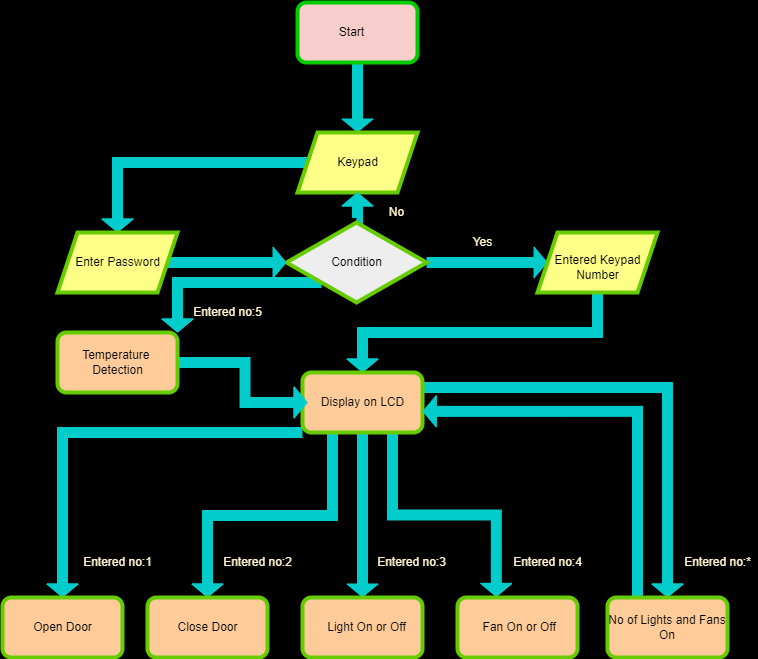

The diagram above was exported from draw.io. Its source (the exported page's mxGraphModel, read from the mxfile embedded in the PNG):
<mxGraphModel dx="1038" dy="1650" grid="1" gridSize="10" guides="1" tooltips="1" connect="1" arrows="1" fold="1" page="1" pageScale="1" pageWidth="827" pageHeight="1169" background="#000000" math="0" shadow="0">
  <root>
    <mxCell id="WIyWlLk6GJQsqaUBKTNV-0" />
    <mxCell id="WIyWlLk6GJQsqaUBKTNV-1" parent="WIyWlLk6GJQsqaUBKTNV-0" />
    <mxCell id="_sYajcHuuKAn3nQRWnMy-35" style="edgeStyle=orthogonalEdgeStyle;shape=flexArrow;rounded=0;orthogonalLoop=1;jettySize=auto;html=1;exitX=0.5;exitY=1;exitDx=0;exitDy=0;endSize=4;startSize=4;strokeColor=#00CCCC;fillColor=#00CCCC;strokeWidth=1;entryX=0.5;entryY=0;entryDx=0;entryDy=0;" edge="1" parent="WIyWlLk6GJQsqaUBKTNV-1" source="_sYajcHuuKAn3nQRWnMy-0" target="_sYajcHuuKAn3nQRWnMy-1">
      <mxGeometry relative="1" as="geometry">
        <mxPoint x="420" y="70" as="targetPoint" />
      </mxGeometry>
    </mxCell>
    <mxCell id="_sYajcHuuKAn3nQRWnMy-0" value="" style="rounded=1;whiteSpace=wrap;html=1;fillColor=#f8cecc;strokeColor=#00CC00;strokeWidth=4;" vertex="1" parent="WIyWlLk6GJQsqaUBKTNV-1">
      <mxGeometry x="360" y="-50" width="120" height="60" as="geometry" />
    </mxCell>
    <mxCell id="_sYajcHuuKAn3nQRWnMy-37" style="edgeStyle=orthogonalEdgeStyle;shape=flexArrow;rounded=0;orthogonalLoop=1;jettySize=auto;html=1;exitX=0;exitY=0.5;exitDx=0;exitDy=0;entryX=0.5;entryY=0;entryDx=0;entryDy=0;startSize=4;endSize=4;strokeColor=#00CCCC;strokeWidth=1;fillColor=#00CCCC;" edge="1" parent="WIyWlLk6GJQsqaUBKTNV-1" source="_sYajcHuuKAn3nQRWnMy-1" target="_sYajcHuuKAn3nQRWnMy-10">
      <mxGeometry relative="1" as="geometry" />
    </mxCell>
    <mxCell id="_sYajcHuuKAn3nQRWnMy-1" value="" style="shape=parallelogram;perimeter=parallelogramPerimeter;whiteSpace=wrap;html=1;fixedSize=1;strokeColor=#66CC00;strokeWidth=4;fillColor=#ffff88;" vertex="1" parent="WIyWlLk6GJQsqaUBKTNV-1">
      <mxGeometry x="360" y="80" width="120" height="60" as="geometry" />
    </mxCell>
    <mxCell id="_sYajcHuuKAn3nQRWnMy-2" value="Start" style="text;html=1;resizable=0;autosize=1;align=center;verticalAlign=middle;points=[];fillColor=none;strokeColor=none;rounded=0;" vertex="1" parent="WIyWlLk6GJQsqaUBKTNV-1">
      <mxGeometry x="394" y="-30" width="40" height="20" as="geometry" />
    </mxCell>
    <mxCell id="_sYajcHuuKAn3nQRWnMy-3" value="Keypad" style="text;html=1;resizable=0;autosize=1;align=center;verticalAlign=middle;points=[];fillColor=none;strokeColor=none;rounded=0;" vertex="1" parent="WIyWlLk6GJQsqaUBKTNV-1">
      <mxGeometry x="390" y="100" width="60" height="20" as="geometry" />
    </mxCell>
    <mxCell id="_sYajcHuuKAn3nQRWnMy-48" style="edgeStyle=orthogonalEdgeStyle;shape=flexArrow;rounded=0;orthogonalLoop=1;jettySize=auto;html=1;exitX=1;exitY=0.5;exitDx=0;exitDy=0;startSize=4;endSize=4;strokeColor=#00CCCC;strokeWidth=1;fillColor=#00CCCC;" edge="1" parent="WIyWlLk6GJQsqaUBKTNV-1" source="_sYajcHuuKAn3nQRWnMy-4" target="_sYajcHuuKAn3nQRWnMy-12">
      <mxGeometry relative="1" as="geometry" />
    </mxCell>
    <mxCell id="_sYajcHuuKAn3nQRWnMy-50" style="edgeStyle=orthogonalEdgeStyle;shape=flexArrow;rounded=0;orthogonalLoop=1;jettySize=auto;html=1;exitX=0.5;exitY=0;exitDx=0;exitDy=0;entryX=0.5;entryY=1;entryDx=0;entryDy=0;startSize=4;endSize=4;strokeColor=#00CCCC;strokeWidth=1;fillColor=#00CCCC;" edge="1" parent="WIyWlLk6GJQsqaUBKTNV-1" source="_sYajcHuuKAn3nQRWnMy-4" target="_sYajcHuuKAn3nQRWnMy-1">
      <mxGeometry relative="1" as="geometry" />
    </mxCell>
    <mxCell id="_sYajcHuuKAn3nQRWnMy-66" style="edgeStyle=orthogonalEdgeStyle;shape=flexArrow;rounded=0;orthogonalLoop=1;jettySize=auto;html=1;exitX=0;exitY=1;exitDx=0;exitDy=0;entryX=1;entryY=0;entryDx=0;entryDy=0;fontColor=#FFF2CC;startSize=4;endSize=4;strokeColor=#00CCCC;strokeWidth=1;fillColor=#00CCCC;" edge="1" parent="WIyWlLk6GJQsqaUBKTNV-1" source="_sYajcHuuKAn3nQRWnMy-4" target="_sYajcHuuKAn3nQRWnMy-64">
      <mxGeometry relative="1" as="geometry" />
    </mxCell>
    <mxCell id="_sYajcHuuKAn3nQRWnMy-4" value="" style="rhombus;whiteSpace=wrap;html=1;strokeColor=#66CC00;strokeWidth=4;fillColor=#eeeeee;" vertex="1" parent="WIyWlLk6GJQsqaUBKTNV-1">
      <mxGeometry x="349" y="170" width="140" height="80" as="geometry" />
    </mxCell>
    <mxCell id="_sYajcHuuKAn3nQRWnMy-5" value="Condition" style="text;html=1;resizable=0;autosize=1;align=center;verticalAlign=middle;points=[];fillColor=none;strokeColor=none;rounded=0;" vertex="1" parent="WIyWlLk6GJQsqaUBKTNV-1">
      <mxGeometry x="384" y="200" width="70" height="20" as="geometry" />
    </mxCell>
    <mxCell id="_sYajcHuuKAn3nQRWnMy-38" style="edgeStyle=orthogonalEdgeStyle;shape=flexArrow;rounded=0;orthogonalLoop=1;jettySize=auto;html=1;exitX=1;exitY=0.5;exitDx=0;exitDy=0;entryX=0;entryY=0.5;entryDx=0;entryDy=0;startSize=4;endSize=4;strokeColor=#00CCCC;strokeWidth=1;fillColor=#00CCCC;" edge="1" parent="WIyWlLk6GJQsqaUBKTNV-1" source="_sYajcHuuKAn3nQRWnMy-10" target="_sYajcHuuKAn3nQRWnMy-4">
      <mxGeometry relative="1" as="geometry" />
    </mxCell>
    <mxCell id="_sYajcHuuKAn3nQRWnMy-10" value="" style="shape=parallelogram;perimeter=parallelogramPerimeter;whiteSpace=wrap;html=1;fixedSize=1;strokeColor=#66CC00;strokeWidth=4;fillColor=#ffff88;" vertex="1" parent="WIyWlLk6GJQsqaUBKTNV-1">
      <mxGeometry x="120" y="180" width="120" height="60" as="geometry" />
    </mxCell>
    <mxCell id="_sYajcHuuKAn3nQRWnMy-11" value="Enter Password" style="text;html=1;resizable=0;autosize=1;align=center;verticalAlign=middle;points=[];fillColor=none;strokeColor=none;rounded=0;" vertex="1" parent="WIyWlLk6GJQsqaUBKTNV-1">
      <mxGeometry x="130" y="200" width="100" height="20" as="geometry" />
    </mxCell>
    <mxCell id="_sYajcHuuKAn3nQRWnMy-49" style="edgeStyle=orthogonalEdgeStyle;shape=flexArrow;rounded=0;orthogonalLoop=1;jettySize=auto;html=1;exitX=0.5;exitY=1;exitDx=0;exitDy=0;entryX=0.5;entryY=0;entryDx=0;entryDy=0;startSize=4;endSize=4;strokeColor=#00CCCC;strokeWidth=1;fillColor=#00CCCC;" edge="1" parent="WIyWlLk6GJQsqaUBKTNV-1" source="_sYajcHuuKAn3nQRWnMy-12" target="_sYajcHuuKAn3nQRWnMy-18">
      <mxGeometry relative="1" as="geometry" />
    </mxCell>
    <mxCell id="_sYajcHuuKAn3nQRWnMy-12" value="" style="shape=parallelogram;perimeter=parallelogramPerimeter;whiteSpace=wrap;html=1;fixedSize=1;strokeColor=#66CC00;strokeWidth=4;fillColor=#ffff88;" vertex="1" parent="WIyWlLk6GJQsqaUBKTNV-1">
      <mxGeometry x="600" y="180" width="120" height="60" as="geometry" />
    </mxCell>
    <mxCell id="_sYajcHuuKAn3nQRWnMy-13" value="Entered Keypad&lt;br&gt;Number" style="text;html=1;resizable=0;autosize=1;align=center;verticalAlign=middle;points=[];fillColor=none;strokeColor=none;rounded=0;" vertex="1" parent="WIyWlLk6GJQsqaUBKTNV-1">
      <mxGeometry x="610" y="200" width="100" height="30" as="geometry" />
    </mxCell>
    <mxCell id="_sYajcHuuKAn3nQRWnMy-43" style="edgeStyle=orthogonalEdgeStyle;shape=flexArrow;rounded=0;orthogonalLoop=1;jettySize=auto;html=1;exitX=0;exitY=1;exitDx=0;exitDy=0;entryX=0.5;entryY=0;entryDx=0;entryDy=0;startSize=4;endSize=4;strokeColor=#00CCCC;strokeWidth=1;fillColor=#00CCCC;" edge="1" parent="WIyWlLk6GJQsqaUBKTNV-1" source="_sYajcHuuKAn3nQRWnMy-18" target="_sYajcHuuKAn3nQRWnMy-20">
      <mxGeometry relative="1" as="geometry">
        <Array as="points">
          <mxPoint x="125" y="380" />
        </Array>
      </mxGeometry>
    </mxCell>
    <mxCell id="_sYajcHuuKAn3nQRWnMy-44" style="edgeStyle=orthogonalEdgeStyle;shape=flexArrow;rounded=0;orthogonalLoop=1;jettySize=auto;html=1;exitX=0.25;exitY=1;exitDx=0;exitDy=0;entryX=0.5;entryY=0;entryDx=0;entryDy=0;startSize=4;endSize=4;strokeColor=#00CCCC;strokeWidth=1;fillColor=#00CCCC;" edge="1" parent="WIyWlLk6GJQsqaUBKTNV-1" source="_sYajcHuuKAn3nQRWnMy-18" target="_sYajcHuuKAn3nQRWnMy-26">
      <mxGeometry relative="1" as="geometry">
        <Array as="points">
          <mxPoint x="395" y="463" />
          <mxPoint x="270" y="463" />
        </Array>
      </mxGeometry>
    </mxCell>
    <mxCell id="_sYajcHuuKAn3nQRWnMy-45" style="edgeStyle=orthogonalEdgeStyle;shape=flexArrow;rounded=0;orthogonalLoop=1;jettySize=auto;html=1;exitX=0.5;exitY=1;exitDx=0;exitDy=0;entryX=0.5;entryY=0;entryDx=0;entryDy=0;startSize=4;endSize=4;strokeColor=#00CCCC;strokeWidth=1;fillColor=#00CCCC;" edge="1" parent="WIyWlLk6GJQsqaUBKTNV-1" source="_sYajcHuuKAn3nQRWnMy-18" target="_sYajcHuuKAn3nQRWnMy-27">
      <mxGeometry relative="1" as="geometry" />
    </mxCell>
    <mxCell id="_sYajcHuuKAn3nQRWnMy-46" style="edgeStyle=orthogonalEdgeStyle;shape=flexArrow;rounded=0;orthogonalLoop=1;jettySize=auto;html=1;exitX=0.75;exitY=1;exitDx=0;exitDy=0;entryX=0.323;entryY=-0.01;entryDx=0;entryDy=0;entryPerimeter=0;startSize=4;endSize=4;strokeColor=#00CCCC;strokeWidth=1;fillColor=#00CCCC;" edge="1" parent="WIyWlLk6GJQsqaUBKTNV-1" source="_sYajcHuuKAn3nQRWnMy-18" target="_sYajcHuuKAn3nQRWnMy-28">
      <mxGeometry relative="1" as="geometry" />
    </mxCell>
    <mxCell id="_sYajcHuuKAn3nQRWnMy-61" style="edgeStyle=orthogonalEdgeStyle;shape=flexArrow;rounded=0;orthogonalLoop=1;jettySize=auto;html=1;exitX=1;exitY=0.25;exitDx=0;exitDy=0;fontColor=#FFF2CC;startSize=4;endSize=4;strokeColor=#00CCCC;strokeWidth=1;fillColor=#00CCCC;" edge="1" parent="WIyWlLk6GJQsqaUBKTNV-1" source="_sYajcHuuKAn3nQRWnMy-18" target="_sYajcHuuKAn3nQRWnMy-29">
      <mxGeometry relative="1" as="geometry" />
    </mxCell>
    <mxCell id="_sYajcHuuKAn3nQRWnMy-18" value="" style="rounded=1;whiteSpace=wrap;html=1;strokeWidth=4;fillColor=#ffcc99;strokeColor=#66CC00;" vertex="1" parent="WIyWlLk6GJQsqaUBKTNV-1">
      <mxGeometry x="365" y="320" width="120" height="60" as="geometry" />
    </mxCell>
    <mxCell id="_sYajcHuuKAn3nQRWnMy-19" value="Display on LCD" style="text;html=1;resizable=0;autosize=1;align=center;verticalAlign=middle;points=[];fillColor=none;strokeColor=none;rounded=0;" vertex="1" parent="WIyWlLk6GJQsqaUBKTNV-1">
      <mxGeometry x="375" y="340" width="100" height="20" as="geometry" />
    </mxCell>
    <mxCell id="_sYajcHuuKAn3nQRWnMy-20" value="" style="rounded=1;whiteSpace=wrap;html=1;strokeWidth=4;fillColor=#ffcc99;strokeColor=#66CC00;" vertex="1" parent="WIyWlLk6GJQsqaUBKTNV-1">
      <mxGeometry x="65" y="545" width="120" height="60" as="geometry" />
    </mxCell>
    <mxCell id="_sYajcHuuKAn3nQRWnMy-22" value="Open Door" style="text;html=1;resizable=0;autosize=1;align=center;verticalAlign=middle;points=[];fillColor=none;strokeColor=none;rounded=0;" vertex="1" parent="WIyWlLk6GJQsqaUBKTNV-1">
      <mxGeometry x="90" y="565" width="70" height="20" as="geometry" />
    </mxCell>
    <mxCell id="_sYajcHuuKAn3nQRWnMy-26" value="" style="rounded=1;whiteSpace=wrap;html=1;strokeWidth=4;fillColor=#ffcc99;strokeColor=#66CC00;" vertex="1" parent="WIyWlLk6GJQsqaUBKTNV-1">
      <mxGeometry x="210" y="545" width="120" height="60" as="geometry" />
    </mxCell>
    <mxCell id="_sYajcHuuKAn3nQRWnMy-27" value="" style="rounded=1;whiteSpace=wrap;html=1;strokeWidth=4;fillColor=#ffcc99;strokeColor=#66CC00;" vertex="1" parent="WIyWlLk6GJQsqaUBKTNV-1">
      <mxGeometry x="365" y="545" width="120" height="60" as="geometry" />
    </mxCell>
    <mxCell id="_sYajcHuuKAn3nQRWnMy-28" value="" style="rounded=1;whiteSpace=wrap;html=1;strokeWidth=4;fillColor=#ffcc99;strokeColor=#66CC00;" vertex="1" parent="WIyWlLk6GJQsqaUBKTNV-1">
      <mxGeometry x="520" y="545" width="120" height="60" as="geometry" />
    </mxCell>
    <mxCell id="_sYajcHuuKAn3nQRWnMy-60" style="edgeStyle=orthogonalEdgeStyle;shape=flexArrow;rounded=0;orthogonalLoop=1;jettySize=auto;html=1;exitX=0.25;exitY=0;exitDx=0;exitDy=0;entryX=1.002;entryY=0.647;entryDx=0;entryDy=0;entryPerimeter=0;fontColor=#FFF2CC;startSize=4;endSize=4;strokeColor=#00CCCC;strokeWidth=1;fillColor=#00CCCC;" edge="1" parent="WIyWlLk6GJQsqaUBKTNV-1" source="_sYajcHuuKAn3nQRWnMy-29" target="_sYajcHuuKAn3nQRWnMy-18">
      <mxGeometry relative="1" as="geometry" />
    </mxCell>
    <mxCell id="_sYajcHuuKAn3nQRWnMy-29" value="No of Lights and Fans On" style="rounded=1;whiteSpace=wrap;html=1;strokeWidth=4;fillColor=#ffcc99;strokeColor=#66CC00;" vertex="1" parent="WIyWlLk6GJQsqaUBKTNV-1">
      <mxGeometry x="670" y="545" width="120" height="60" as="geometry" />
    </mxCell>
    <mxCell id="_sYajcHuuKAn3nQRWnMy-30" value="Close Door" style="text;html=1;resizable=0;autosize=1;align=center;verticalAlign=middle;points=[];fillColor=none;strokeColor=none;rounded=0;" vertex="1" parent="WIyWlLk6GJQsqaUBKTNV-1">
      <mxGeometry x="230" y="565" width="80" height="20" as="geometry" />
    </mxCell>
    <mxCell id="_sYajcHuuKAn3nQRWnMy-31" value="Light On or Off" style="text;html=1;resizable=0;autosize=1;align=center;verticalAlign=middle;points=[];fillColor=none;strokeColor=none;rounded=0;" vertex="1" parent="WIyWlLk6GJQsqaUBKTNV-1">
      <mxGeometry x="384" y="565" width="90" height="20" as="geometry" />
    </mxCell>
    <mxCell id="_sYajcHuuKAn3nQRWnMy-32" value="&amp;nbsp;Fan On or&amp;nbsp;Off" style="text;html=1;resizable=0;autosize=1;align=center;verticalAlign=middle;points=[];fillColor=none;strokeColor=none;rounded=0;" vertex="1" parent="WIyWlLk6GJQsqaUBKTNV-1">
      <mxGeometry x="535" y="565" width="90" height="20" as="geometry" />
    </mxCell>
    <mxCell id="_sYajcHuuKAn3nQRWnMy-51" value="&lt;font color=&quot;#fff2cc&quot;&gt;Yes&lt;/font&gt;" style="text;html=1;resizable=0;autosize=1;align=center;verticalAlign=middle;points=[];rounded=0;" vertex="1" parent="WIyWlLk6GJQsqaUBKTNV-1">
      <mxGeometry x="530" y="180" width="30" height="20" as="geometry" />
    </mxCell>
    <mxCell id="_sYajcHuuKAn3nQRWnMy-52" value="&lt;font color=&quot;#fff2cc&quot;&gt;No&lt;/font&gt;" style="text;html=1;resizable=0;autosize=1;align=center;verticalAlign=middle;points=[];fillColor=none;strokeColor=none;rounded=0;" vertex="1" parent="WIyWlLk6GJQsqaUBKTNV-1">
      <mxGeometry x="444" y="150" width="30" height="20" as="geometry" />
    </mxCell>
    <mxCell id="_sYajcHuuKAn3nQRWnMy-53" value="&lt;span style=&quot;background-color: rgb(0 , 0 , 0)&quot;&gt;&lt;font color=&quot;#fff2cc&quot;&gt;Entered no:1&lt;/font&gt;&lt;/span&gt;" style="text;html=1;resizable=0;autosize=1;align=center;verticalAlign=middle;points=[];rounded=0;" vertex="1" parent="WIyWlLk6GJQsqaUBKTNV-1">
      <mxGeometry x="140" y="500" width="80" height="20" as="geometry" />
    </mxCell>
    <mxCell id="_sYajcHuuKAn3nQRWnMy-54" value="&lt;span style=&quot;background-color: rgb(0 , 0 , 0)&quot;&gt;&lt;font color=&quot;#fff2cc&quot;&gt;Entered no:2&lt;/font&gt;&lt;/span&gt;" style="text;html=1;resizable=0;autosize=1;align=center;verticalAlign=middle;points=[];fillColor=none;strokeColor=none;rounded=0;" vertex="1" parent="WIyWlLk6GJQsqaUBKTNV-1">
      <mxGeometry x="280" y="500" width="80" height="20" as="geometry" />
    </mxCell>
    <mxCell id="_sYajcHuuKAn3nQRWnMy-55" value="&lt;font color=&quot;#fff2cc&quot; style=&quot;background-color: rgb(0 , 0 , 0)&quot;&gt;Entered no:3&lt;/font&gt;" style="text;html=1;resizable=0;autosize=1;align=center;verticalAlign=middle;points=[];fillColor=none;strokeColor=none;rounded=0;" vertex="1" parent="WIyWlLk6GJQsqaUBKTNV-1">
      <mxGeometry x="434" y="500" width="80" height="20" as="geometry" />
    </mxCell>
    <mxCell id="_sYajcHuuKAn3nQRWnMy-56" value="&lt;font color=&quot;#fff2cc&quot;&gt;Entered no:4&lt;/font&gt;" style="text;html=1;resizable=0;autosize=1;align=center;verticalAlign=middle;points=[];fillColor=none;strokeColor=none;rounded=0;" vertex="1" parent="WIyWlLk6GJQsqaUBKTNV-1">
      <mxGeometry x="570" y="500" width="80" height="20" as="geometry" />
    </mxCell>
    <mxCell id="_sYajcHuuKAn3nQRWnMy-57" value="&lt;span style=&quot;background-color: rgb(0 , 0 , 0)&quot;&gt;&lt;font color=&quot;#fff2cc&quot;&gt;Entered no:*&lt;/font&gt;&lt;/span&gt;" style="text;html=1;resizable=0;autosize=1;align=center;verticalAlign=middle;points=[];fillColor=none;strokeColor=none;rounded=0;" vertex="1" parent="WIyWlLk6GJQsqaUBKTNV-1">
      <mxGeometry x="740" y="500" width="80" height="20" as="geometry" />
    </mxCell>
    <mxCell id="_sYajcHuuKAn3nQRWnMy-63" value="&lt;font color=&quot;#fff2cc&quot;&gt;Entered no:5&lt;/font&gt;" style="text;html=1;resizable=0;autosize=1;align=center;verticalAlign=middle;points=[];fillColor=none;strokeColor=none;rounded=0;" vertex="1" parent="WIyWlLk6GJQsqaUBKTNV-1">
      <mxGeometry x="250" y="250" width="80" height="20" as="geometry" />
    </mxCell>
    <mxCell id="_sYajcHuuKAn3nQRWnMy-67" style="edgeStyle=orthogonalEdgeStyle;shape=flexArrow;rounded=0;orthogonalLoop=1;jettySize=auto;html=1;exitX=1;exitY=0.5;exitDx=0;exitDy=0;entryX=-0.05;entryY=0.5;entryDx=0;entryDy=0;entryPerimeter=0;fontColor=#FFF2CC;startSize=4;endSize=4;strokeColor=#00CCCC;strokeWidth=1;fillColor=#00CCCC;" edge="1" parent="WIyWlLk6GJQsqaUBKTNV-1" source="_sYajcHuuKAn3nQRWnMy-64" target="_sYajcHuuKAn3nQRWnMy-19">
      <mxGeometry relative="1" as="geometry" />
    </mxCell>
    <mxCell id="_sYajcHuuKAn3nQRWnMy-64" value="" style="rounded=1;whiteSpace=wrap;html=1;strokeWidth=4;fillColor=#ffcc99;strokeColor=#66CC00;" vertex="1" parent="WIyWlLk6GJQsqaUBKTNV-1">
      <mxGeometry x="120" y="280" width="120" height="60" as="geometry" />
    </mxCell>
    <mxCell id="_sYajcHuuKAn3nQRWnMy-65" value="Temperature &lt;br&gt;Detection" style="text;html=1;resizable=0;autosize=1;align=center;verticalAlign=middle;points=[];fillColor=none;strokeColor=none;rounded=0;" vertex="1" parent="WIyWlLk6GJQsqaUBKTNV-1">
      <mxGeometry x="140" y="295" width="80" height="30" as="geometry" />
    </mxCell>
  </root>
</mxGraphModel>